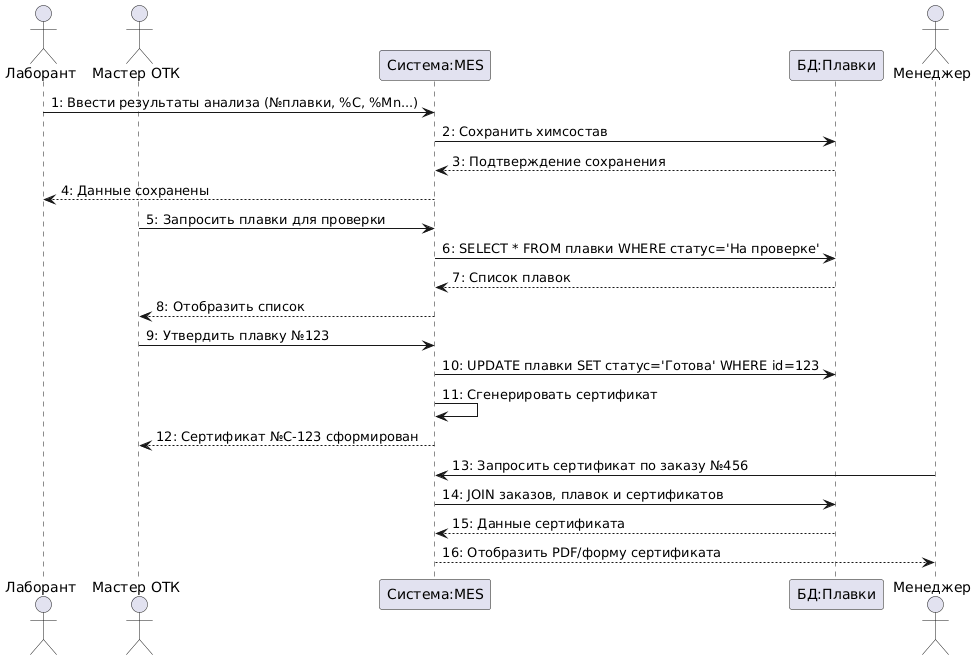

The diagram above was rendered by PlantUML. Its source (embedded in the PNG):
@startuml
actor "Лаборант" as L
actor "Мастер ОТК" as O
participant "Система:MES" as S
participant "БД:Плавки" as DB
actor "Менеджер" as M

L -> S: 1: Ввести результаты анализа (№плавки, %C, %Mn...)
S -> DB: 2: Сохранить химсостав
DB --> S: 3: Подтверждение сохранения
S --> L: 4: Данные сохранены

O -> S: 5: Запросить плавки для проверки
S -> DB: 6: SELECT * FROM плавки WHERE статус='На проверке'
DB --> S: 7: Список плавок
S --> O: 8: Отобразить список

O -> S: 9: Утвердить плавку №123
S -> DB: 10: UPDATE плавки SET статус='Готова' WHERE id=123
S -> S: 11: Сгенерировать сертификат
S --> O: 12: Сертификат №С-123 сформирован

M -> S: 13: Запросить сертификат по заказу №456
S -> DB: 14: JOIN заказов, плавок и сертификатов
DB --> S: 15: Данные сертификата
S --> M: 16: Отобразить PDF/форму сертификата
@enduml